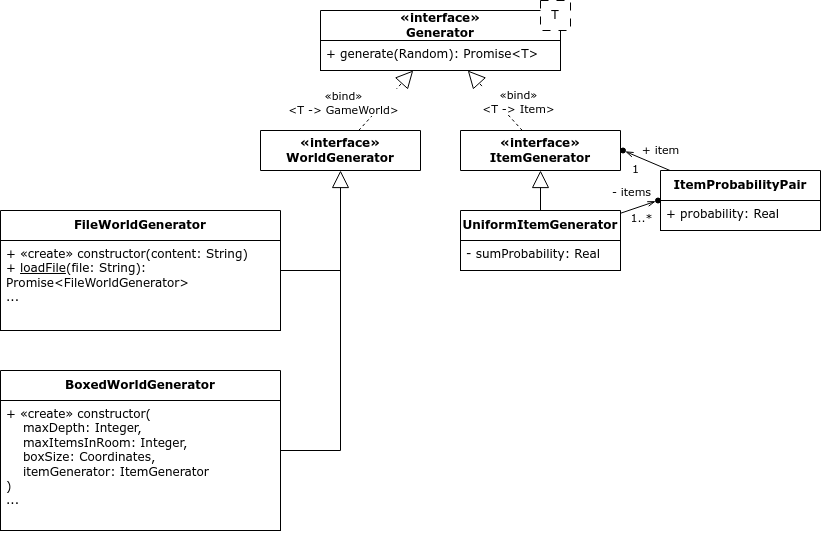

The diagram above was exported from draw.io. Its source (the exported page's mxGraphModel, read from the mxfile embedded in the PNG):
<mxGraphModel dx="1257" dy="679" grid="1" gridSize="10" guides="1" tooltips="1" connect="1" arrows="1" fold="1" page="1" pageScale="1" pageWidth="827" pageHeight="1169" math="0" shadow="0">
  <root>
    <mxCell id="0" />
    <mxCell id="1" parent="0" />
    <mxCell id="qe-PqQvqmKRttvc2vqua-1" value="«interface»&lt;br&gt;Generator" style="swimlane;fontStyle=1;align=center;verticalAlign=middle;childLayout=stackLayout;horizontal=1;startSize=30;horizontalStack=0;resizeParent=1;resizeParentMax=0;resizeLast=0;collapsible=0;marginBottom=0;whiteSpace=wrap;html=1;fillColor=default;" vertex="1" parent="1">
      <mxGeometry x="320" y="40" width="240" height="60" as="geometry" />
    </mxCell>
    <mxCell id="qe-PqQvqmKRttvc2vqua-2" value="+ generate(Random): Promise&amp;lt;T&amp;gt;" style="text;strokeColor=default;fillColor=default;align=left;verticalAlign=top;spacingLeft=4;spacingRight=4;overflow=hidden;rotatable=0;points=[[0,0.5],[1,0.5]];portConstraint=eastwest;whiteSpace=wrap;html=1;" vertex="1" parent="qe-PqQvqmKRttvc2vqua-1">
      <mxGeometry y="30" width="240" height="30" as="geometry" />
    </mxCell>
    <mxCell id="qe-PqQvqmKRttvc2vqua-3" value="T" style="rounded=0;whiteSpace=wrap;html=1;dashed=1;dashPattern=8 8;" vertex="1" parent="1">
      <mxGeometry x="540" y="30" width="30" height="30" as="geometry" />
    </mxCell>
    <mxCell id="qe-PqQvqmKRttvc2vqua-4" value="«interface»&lt;br&gt;WorldGenerator" style="swimlane;fontStyle=1;align=center;verticalAlign=middle;childLayout=stackLayout;horizontal=1;startSize=40;horizontalStack=0;resizeParent=1;resizeParentMax=0;resizeLast=0;collapsible=0;marginBottom=0;whiteSpace=wrap;html=1;fillColor=default;" vertex="1" parent="1">
      <mxGeometry x="260" y="160" width="160" height="40" as="geometry" />
    </mxCell>
    <mxCell id="qe-PqQvqmKRttvc2vqua-6" value="«interface»&lt;br&gt;ItemGenerator" style="swimlane;fontStyle=1;align=center;verticalAlign=middle;childLayout=stackLayout;horizontal=1;startSize=40;horizontalStack=0;resizeParent=1;resizeParentMax=0;resizeLast=0;collapsible=0;marginBottom=0;whiteSpace=wrap;html=1;fillColor=default;" vertex="1" parent="1">
      <mxGeometry x="460" y="160" width="160" height="40" as="geometry" />
    </mxCell>
    <mxCell id="qe-PqQvqmKRttvc2vqua-7" value="«bind»&lt;br&gt;&amp;lt;T -&amp;gt; GameWorld&amp;gt;" style="endArrow=block;endSize=15;endFill=0;html=1;rounded=0;dashed=1;" edge="1" parent="1" source="qe-PqQvqmKRttvc2vqua-4" target="qe-PqQvqmKRttvc2vqua-1">
      <mxGeometry x="-0.7396" y="30" width="160" relative="1" as="geometry">
        <mxPoint x="390" y="110" as="sourcePoint" />
        <mxPoint x="550" y="110" as="targetPoint" />
        <mxPoint as="offset" />
      </mxGeometry>
    </mxCell>
    <mxCell id="qe-PqQvqmKRttvc2vqua-8" value="«bind»&lt;br&gt;&amp;lt;T -&amp;gt; Item&amp;gt;" style="endArrow=block;endSize=15;endFill=0;html=1;rounded=0;dashed=1;" edge="1" parent="1" source="qe-PqQvqmKRttvc2vqua-6" target="qe-PqQvqmKRttvc2vqua-1">
      <mxGeometry x="-0.4075" y="-17" width="160" relative="1" as="geometry">
        <mxPoint x="352" y="170" as="sourcePoint" />
        <mxPoint x="417" y="110" as="targetPoint" />
        <mxPoint as="offset" />
      </mxGeometry>
    </mxCell>
    <mxCell id="qe-PqQvqmKRttvc2vqua-10" value="ItemProbabilityPair" style="swimlane;fontStyle=1;align=center;verticalAlign=middle;childLayout=stackLayout;horizontal=1;startSize=30;horizontalStack=0;resizeParent=1;resizeParentMax=0;resizeLast=0;collapsible=0;marginBottom=0;whiteSpace=wrap;html=1;fillColor=default;" vertex="1" parent="1">
      <mxGeometry x="660" y="200" width="160" height="60" as="geometry" />
    </mxCell>
    <mxCell id="qe-PqQvqmKRttvc2vqua-11" value="+ probability: Real" style="text;strokeColor=default;fillColor=default;align=left;verticalAlign=top;spacingLeft=4;spacingRight=4;overflow=hidden;rotatable=0;points=[[0,0.5],[1,0.5]];portConstraint=eastwest;whiteSpace=wrap;html=1;" vertex="1" parent="qe-PqQvqmKRttvc2vqua-10">
      <mxGeometry y="30" width="160" height="30" as="geometry" />
    </mxCell>
    <mxCell id="qe-PqQvqmKRttvc2vqua-12" value="UniformItemGenerator" style="swimlane;fontStyle=1;align=center;verticalAlign=middle;childLayout=stackLayout;horizontal=1;startSize=30;horizontalStack=0;resizeParent=1;resizeParentMax=0;resizeLast=0;collapsible=0;marginBottom=0;whiteSpace=wrap;html=1;fillColor=default;" vertex="1" parent="1">
      <mxGeometry x="460" y="240" width="160" height="60" as="geometry" />
    </mxCell>
    <mxCell id="qe-PqQvqmKRttvc2vqua-13" value="- sumProbability: Real" style="text;strokeColor=default;fillColor=default;align=left;verticalAlign=top;spacingLeft=4;spacingRight=4;overflow=hidden;rotatable=0;points=[[0,0.5],[1,0.5]];portConstraint=eastwest;whiteSpace=wrap;html=1;" vertex="1" parent="qe-PqQvqmKRttvc2vqua-12">
      <mxGeometry y="30" width="160" height="30" as="geometry" />
    </mxCell>
    <mxCell id="qe-PqQvqmKRttvc2vqua-14" value="" style="endArrow=openThin;html=1;rounded=0;endFill=0;" edge="1" parent="1" target="qe-PqQvqmKRttvc2vqua-17" source="qe-PqQvqmKRttvc2vqua-10">
      <mxGeometry width="50" height="50" relative="1" as="geometry">
        <mxPoint x="680" y="349.5" as="sourcePoint" />
        <mxPoint x="762.5" y="312.5" as="targetPoint" />
      </mxGeometry>
    </mxCell>
    <mxCell id="qe-PqQvqmKRttvc2vqua-15" value="1" style="edgeLabel;html=1;align=center;verticalAlign=middle;resizable=0;points=[];" vertex="1" connectable="0" parent="qe-PqQvqmKRttvc2vqua-14">
      <mxGeometry x="0.2426" y="-1" relative="1" as="geometry">
        <mxPoint x="-8" y="10" as="offset" />
      </mxGeometry>
    </mxCell>
    <mxCell id="qe-PqQvqmKRttvc2vqua-16" value="+ item" style="edgeLabel;html=1;align=center;verticalAlign=middle;resizable=0;points=[];" vertex="1" connectable="0" parent="qe-PqQvqmKRttvc2vqua-14">
      <mxGeometry x="0.4024" y="1" relative="1" as="geometry">
        <mxPoint x="22" y="-9" as="offset" />
      </mxGeometry>
    </mxCell>
    <mxCell id="qe-PqQvqmKRttvc2vqua-17" value="" style="ellipse;whiteSpace=wrap;html=1;aspect=fixed;fillColor=#000000;" vertex="1" parent="1">
      <mxGeometry x="620" y="177.5" width="5" height="5" as="geometry" />
    </mxCell>
    <mxCell id="qe-PqQvqmKRttvc2vqua-18" value="" style="endArrow=openThin;html=1;rounded=0;endFill=0;" edge="1" parent="1" target="qe-PqQvqmKRttvc2vqua-21" source="qe-PqQvqmKRttvc2vqua-12">
      <mxGeometry width="50" height="50" relative="1" as="geometry">
        <mxPoint x="689" y="312.5" as="sourcePoint" />
        <mxPoint x="782.5" y="425" as="targetPoint" />
      </mxGeometry>
    </mxCell>
    <mxCell id="qe-PqQvqmKRttvc2vqua-19" value="1..*" style="edgeLabel;html=1;align=center;verticalAlign=middle;resizable=0;points=[];" vertex="1" connectable="0" parent="qe-PqQvqmKRttvc2vqua-18">
      <mxGeometry x="0.2426" y="-1" relative="1" as="geometry">
        <mxPoint x="-2" y="10" as="offset" />
      </mxGeometry>
    </mxCell>
    <mxCell id="qe-PqQvqmKRttvc2vqua-20" value="- items" style="edgeLabel;html=1;align=center;verticalAlign=middle;resizable=0;points=[];" vertex="1" connectable="0" parent="qe-PqQvqmKRttvc2vqua-18">
      <mxGeometry x="0.4024" y="1" relative="1" as="geometry">
        <mxPoint x="-14" y="-13" as="offset" />
      </mxGeometry>
    </mxCell>
    <mxCell id="qe-PqQvqmKRttvc2vqua-21" value="" style="ellipse;whiteSpace=wrap;html=1;aspect=fixed;fillColor=#000000;" vertex="1" parent="1">
      <mxGeometry x="655" y="227.5" width="5" height="5" as="geometry" />
    </mxCell>
    <mxCell id="qe-PqQvqmKRttvc2vqua-22" value="" style="endArrow=block;endSize=15;endFill=0;html=1;rounded=0;" edge="1" parent="1" source="qe-PqQvqmKRttvc2vqua-12" target="qe-PqQvqmKRttvc2vqua-6">
      <mxGeometry width="160" relative="1" as="geometry">
        <mxPoint x="490" y="210" as="sourcePoint" />
        <mxPoint x="650" y="210" as="targetPoint" />
      </mxGeometry>
    </mxCell>
    <mxCell id="qe-PqQvqmKRttvc2vqua-23" value="FileWorldGenerator" style="swimlane;fontStyle=1;align=center;verticalAlign=middle;childLayout=stackLayout;horizontal=1;startSize=30;horizontalStack=0;resizeParent=1;resizeParentMax=0;resizeLast=0;collapsible=0;marginBottom=0;whiteSpace=wrap;html=1;fillColor=default;" vertex="1" parent="1">
      <mxGeometry y="240" width="280" height="120" as="geometry" />
    </mxCell>
    <mxCell id="qe-PqQvqmKRttvc2vqua-24" value="+ «create» constructor(content: String)&lt;br&gt;+ &lt;u&gt;loadFile&lt;/u&gt;(file: String): Promise&amp;lt;FileWorldGenerator&amp;gt;&lt;br&gt;..." style="text;strokeColor=default;fillColor=default;align=left;verticalAlign=top;spacingLeft=4;spacingRight=4;overflow=hidden;rotatable=0;points=[[0,0.5],[1,0.5]];portConstraint=eastwest;whiteSpace=wrap;html=1;" vertex="1" parent="qe-PqQvqmKRttvc2vqua-23">
      <mxGeometry y="30" width="280" height="90" as="geometry" />
    </mxCell>
    <mxCell id="qe-PqQvqmKRttvc2vqua-25" value="BoxedWorldGenerator" style="swimlane;fontStyle=1;align=center;verticalAlign=middle;childLayout=stackLayout;horizontal=1;startSize=30;horizontalStack=0;resizeParent=1;resizeParentMax=0;resizeLast=0;collapsible=0;marginBottom=0;whiteSpace=wrap;html=1;fillColor=default;" vertex="1" parent="1">
      <mxGeometry y="400" width="280" height="160" as="geometry" />
    </mxCell>
    <mxCell id="qe-PqQvqmKRttvc2vqua-26" value="+ «create» constructor(&lt;br&gt;&amp;nbsp; &amp;nbsp; maxDepth: Integer,&lt;br&gt;&amp;nbsp; &amp;nbsp; maxItemsInRoom: Integer,&lt;br&gt;&amp;nbsp; &amp;nbsp; boxSize: Coordinates,&lt;br&gt;&amp;nbsp; &amp;nbsp; itemGenerator: ItemGenerator&lt;br&gt;)&lt;br&gt;..." style="text;strokeColor=default;fillColor=default;align=left;verticalAlign=top;spacingLeft=4;spacingRight=4;overflow=hidden;rotatable=0;points=[[0,0.5],[1,0.5]];portConstraint=eastwest;whiteSpace=wrap;html=1;" vertex="1" parent="qe-PqQvqmKRttvc2vqua-25">
      <mxGeometry y="30" width="280" height="130" as="geometry" />
    </mxCell>
    <mxCell id="qe-PqQvqmKRttvc2vqua-27" value="" style="endArrow=block;endSize=15;endFill=0;html=1;rounded=0;" edge="1" parent="1" source="qe-PqQvqmKRttvc2vqua-25" target="qe-PqQvqmKRttvc2vqua-4">
      <mxGeometry width="160" relative="1" as="geometry">
        <mxPoint x="570" y="250" as="sourcePoint" />
        <mxPoint x="570" y="210" as="targetPoint" />
        <Array as="points">
          <mxPoint x="340" y="480" />
        </Array>
      </mxGeometry>
    </mxCell>
    <mxCell id="qe-PqQvqmKRttvc2vqua-28" value="" style="endArrow=none;html=1;rounded=0;" edge="1" parent="1" source="qe-PqQvqmKRttvc2vqua-23">
      <mxGeometry width="50" height="50" relative="1" as="geometry">
        <mxPoint x="330" y="320" as="sourcePoint" />
        <mxPoint x="340" y="300" as="targetPoint" />
      </mxGeometry>
    </mxCell>
  </root>
</mxGraphModel>